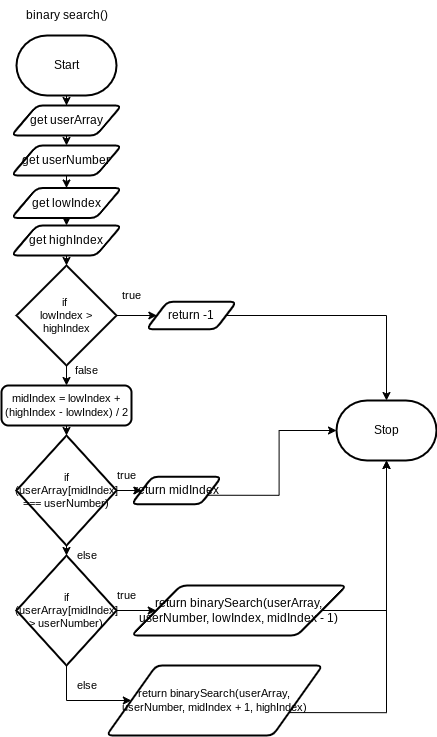

The diagram above was exported from draw.io. Its source (the exported page's mxGraphModel, read from the mxfile embedded in the PNG):
<mxGraphModel dx="1330" dy="1060" grid="1" gridSize="10" guides="1" tooltips="1" connect="1" arrows="1" fold="1" page="1" pageScale="1" pageWidth="827" pageHeight="1169" math="0" shadow="0">
  <root>
    <mxCell id="0" />
    <mxCell id="1" parent="0" />
    <mxCell id="5" style="edgeStyle=orthogonalEdgeStyle;html=1;exitX=0.5;exitY=1;exitDx=0;exitDy=0;exitPerimeter=0;rounded=0;" parent="1" source="2" target="4" edge="1">
      <mxGeometry relative="1" as="geometry" />
    </mxCell>
    <mxCell id="2" value="Start" style="strokeWidth=2;html=1;shape=mxgraph.flowchart.terminator;whiteSpace=wrap;" parent="1" vertex="1">
      <mxGeometry x="270" y="120" width="100" height="60" as="geometry" />
    </mxCell>
    <mxCell id="3" value="Stop" style="strokeWidth=2;html=1;shape=mxgraph.flowchart.terminator;whiteSpace=wrap;" parent="1" vertex="1">
      <mxGeometry x="590" y="485" width="100" height="60" as="geometry" />
    </mxCell>
    <mxCell id="25" style="edgeStyle=orthogonalEdgeStyle;shape=connector;rounded=0;html=1;exitX=0.5;exitY=1;exitDx=0;exitDy=0;entryX=0.5;entryY=0;entryDx=0;entryDy=0;labelBackgroundColor=default;strokeColor=default;fontFamily=Helvetica;fontSize=11;fontColor=default;endArrow=classic;" edge="1" parent="1" source="4" target="24">
      <mxGeometry relative="1" as="geometry" />
    </mxCell>
    <mxCell id="4" value="get userArray" style="shape=parallelogram;html=1;strokeWidth=2;perimeter=parallelogramPerimeter;whiteSpace=wrap;rounded=1;arcSize=12;size=0.23;" parent="1" vertex="1">
      <mxGeometry x="265" y="190" width="110" height="30" as="geometry" />
    </mxCell>
    <mxCell id="7" value="binary search()" style="text;html=1;align=center;verticalAlign=middle;resizable=0;points=[];autosize=1;strokeColor=none;fillColor=none;" parent="1" vertex="1">
      <mxGeometry x="265" y="85" width="110" height="30" as="geometry" />
    </mxCell>
    <mxCell id="58" style="edgeStyle=orthogonalEdgeStyle;shape=connector;rounded=0;html=1;exitX=1;exitY=0.5;exitDx=0;exitDy=0;entryX=0.5;entryY=0;entryDx=0;entryDy=0;entryPerimeter=0;labelBackgroundColor=default;strokeColor=default;fontFamily=Helvetica;fontSize=11;fontColor=default;endArrow=classic;" edge="1" parent="1" source="10" target="3">
      <mxGeometry relative="1" as="geometry" />
    </mxCell>
    <mxCell id="10" value="return -1" style="shape=parallelogram;html=1;strokeWidth=2;perimeter=parallelogramPerimeter;whiteSpace=wrap;rounded=1;arcSize=12;size=0.23;strokeColor=default;fontFamily=Helvetica;fontSize=12;fontColor=default;fillColor=default;" parent="1" vertex="1">
      <mxGeometry x="400" y="386.25" width="90" height="27.5" as="geometry" />
    </mxCell>
    <mxCell id="30" style="edgeStyle=orthogonalEdgeStyle;shape=connector;rounded=0;html=1;exitX=0.5;exitY=1;exitDx=0;exitDy=0;entryX=0.5;entryY=0;entryDx=0;entryDy=0;labelBackgroundColor=default;strokeColor=default;fontFamily=Helvetica;fontSize=11;fontColor=default;endArrow=classic;" edge="1" parent="1" source="24" target="26">
      <mxGeometry relative="1" as="geometry" />
    </mxCell>
    <mxCell id="24" value="get userNumber" style="shape=parallelogram;html=1;strokeWidth=2;perimeter=parallelogramPerimeter;whiteSpace=wrap;rounded=1;arcSize=12;size=0.23;" vertex="1" parent="1">
      <mxGeometry x="265" y="230" width="110" height="30" as="geometry" />
    </mxCell>
    <mxCell id="31" style="edgeStyle=orthogonalEdgeStyle;shape=connector;rounded=0;html=1;exitX=0.5;exitY=1;exitDx=0;exitDy=0;entryX=0.5;entryY=0;entryDx=0;entryDy=0;labelBackgroundColor=default;strokeColor=default;fontFamily=Helvetica;fontSize=11;fontColor=default;endArrow=classic;" edge="1" parent="1" source="26" target="27">
      <mxGeometry relative="1" as="geometry" />
    </mxCell>
    <mxCell id="26" value="get lowIndex" style="shape=parallelogram;html=1;strokeWidth=2;perimeter=parallelogramPerimeter;whiteSpace=wrap;rounded=1;arcSize=12;size=0.23;" vertex="1" parent="1">
      <mxGeometry x="265" y="272.5" width="110" height="30" as="geometry" />
    </mxCell>
    <mxCell id="33" style="edgeStyle=orthogonalEdgeStyle;shape=connector;rounded=0;html=1;exitX=0.5;exitY=1;exitDx=0;exitDy=0;entryX=0.5;entryY=0;entryDx=0;entryDy=0;entryPerimeter=0;labelBackgroundColor=default;strokeColor=default;fontFamily=Helvetica;fontSize=11;fontColor=default;endArrow=classic;" edge="1" parent="1" source="27" target="32">
      <mxGeometry relative="1" as="geometry" />
    </mxCell>
    <mxCell id="27" value="get highIndex" style="shape=parallelogram;html=1;strokeWidth=2;perimeter=parallelogramPerimeter;whiteSpace=wrap;rounded=1;arcSize=12;size=0.23;" vertex="1" parent="1">
      <mxGeometry x="265" y="310" width="110" height="30" as="geometry" />
    </mxCell>
    <mxCell id="35" style="edgeStyle=orthogonalEdgeStyle;shape=connector;rounded=0;html=1;exitX=1;exitY=0.5;exitDx=0;exitDy=0;exitPerimeter=0;entryX=0;entryY=0.5;entryDx=0;entryDy=0;labelBackgroundColor=default;strokeColor=default;fontFamily=Helvetica;fontSize=11;fontColor=default;endArrow=classic;" edge="1" parent="1" source="32" target="10">
      <mxGeometry relative="1" as="geometry" />
    </mxCell>
    <mxCell id="38" style="edgeStyle=orthogonalEdgeStyle;shape=connector;rounded=0;html=1;exitX=0.5;exitY=1;exitDx=0;exitDy=0;exitPerimeter=0;labelBackgroundColor=default;strokeColor=default;fontFamily=Helvetica;fontSize=11;fontColor=default;endArrow=classic;" edge="1" parent="1" source="32" target="37">
      <mxGeometry relative="1" as="geometry" />
    </mxCell>
    <mxCell id="32" value="if&amp;nbsp;&lt;br&gt;lowIndex &amp;gt; highIndex" style="strokeWidth=2;html=1;shape=mxgraph.flowchart.decision;whiteSpace=wrap;fontFamily=Helvetica;fontSize=11;fontColor=default;" vertex="1" parent="1">
      <mxGeometry x="270" y="350" width="100" height="100" as="geometry" />
    </mxCell>
    <mxCell id="36" value="true" style="text;html=1;align=center;verticalAlign=middle;resizable=0;points=[];autosize=1;strokeColor=none;fillColor=none;fontSize=11;fontFamily=Helvetica;fontColor=default;" vertex="1" parent="1">
      <mxGeometry x="365" y="365" width="40" height="30" as="geometry" />
    </mxCell>
    <mxCell id="41" style="edgeStyle=orthogonalEdgeStyle;shape=connector;rounded=0;html=1;exitX=0.5;exitY=1;exitDx=0;exitDy=0;entryX=0.5;entryY=0;entryDx=0;entryDy=0;entryPerimeter=0;labelBackgroundColor=default;strokeColor=default;fontFamily=Helvetica;fontSize=11;fontColor=default;endArrow=classic;" edge="1" parent="1" source="37" target="40">
      <mxGeometry relative="1" as="geometry" />
    </mxCell>
    <mxCell id="37" value="midIndex = lowIndex + (highIndex - lowIndex) / 2" style="rounded=1;whiteSpace=wrap;html=1;absoluteArcSize=1;arcSize=14;strokeWidth=2;fontFamily=Helvetica;fontSize=11;fontColor=default;" vertex="1" parent="1">
      <mxGeometry x="255" y="470" width="130" height="40" as="geometry" />
    </mxCell>
    <mxCell id="39" value="false" style="text;html=1;align=center;verticalAlign=middle;resizable=0;points=[];autosize=1;strokeColor=none;fillColor=none;fontSize=11;fontFamily=Helvetica;fontColor=default;" vertex="1" parent="1">
      <mxGeometry x="315" y="440" width="50" height="30" as="geometry" />
    </mxCell>
    <mxCell id="43" style="edgeStyle=orthogonalEdgeStyle;shape=connector;rounded=0;html=1;exitX=1;exitY=0.5;exitDx=0;exitDy=0;exitPerimeter=0;entryX=0;entryY=0.5;entryDx=0;entryDy=0;labelBackgroundColor=default;strokeColor=default;fontFamily=Helvetica;fontSize=11;fontColor=default;endArrow=classic;" edge="1" parent="1" source="40" target="42">
      <mxGeometry relative="1" as="geometry" />
    </mxCell>
    <mxCell id="46" style="edgeStyle=orthogonalEdgeStyle;shape=connector;rounded=0;html=1;exitX=0.5;exitY=1;exitDx=0;exitDy=0;exitPerimeter=0;entryX=0.5;entryY=0;entryDx=0;entryDy=0;entryPerimeter=0;labelBackgroundColor=default;strokeColor=default;fontFamily=Helvetica;fontSize=11;fontColor=default;endArrow=classic;" edge="1" parent="1" source="40" target="45">
      <mxGeometry relative="1" as="geometry" />
    </mxCell>
    <mxCell id="40" value="if (userArray[midIndex] === userNumber)" style="strokeWidth=2;html=1;shape=mxgraph.flowchart.decision;whiteSpace=wrap;fontFamily=Helvetica;fontSize=11;fontColor=default;" vertex="1" parent="1">
      <mxGeometry x="270" y="520" width="100" height="110" as="geometry" />
    </mxCell>
    <mxCell id="59" style="edgeStyle=orthogonalEdgeStyle;shape=connector;rounded=0;html=1;exitX=1;exitY=0.75;exitDx=0;exitDy=0;entryX=0;entryY=0.5;entryDx=0;entryDy=0;entryPerimeter=0;labelBackgroundColor=default;strokeColor=default;fontFamily=Helvetica;fontSize=11;fontColor=default;endArrow=classic;" edge="1" parent="1" source="42" target="3">
      <mxGeometry relative="1" as="geometry" />
    </mxCell>
    <mxCell id="42" value="return midIndex" style="shape=parallelogram;html=1;strokeWidth=2;perimeter=parallelogramPerimeter;whiteSpace=wrap;rounded=1;arcSize=12;size=0.23;strokeColor=default;fontFamily=Helvetica;fontSize=12;fontColor=default;fillColor=default;" vertex="1" parent="1">
      <mxGeometry x="385" y="561.25" width="90" height="27.5" as="geometry" />
    </mxCell>
    <mxCell id="44" value="true" style="text;html=1;align=center;verticalAlign=middle;resizable=0;points=[];autosize=1;strokeColor=none;fillColor=none;fontSize=11;fontFamily=Helvetica;fontColor=default;" vertex="1" parent="1">
      <mxGeometry x="360" y="545" width="40" height="30" as="geometry" />
    </mxCell>
    <mxCell id="50" style="edgeStyle=orthogonalEdgeStyle;shape=connector;rounded=0;html=1;exitX=1;exitY=0.5;exitDx=0;exitDy=0;exitPerimeter=0;entryX=0;entryY=0.5;entryDx=0;entryDy=0;labelBackgroundColor=default;strokeColor=default;fontFamily=Helvetica;fontSize=11;fontColor=default;endArrow=classic;" edge="1" parent="1" source="45" target="49">
      <mxGeometry relative="1" as="geometry" />
    </mxCell>
    <mxCell id="54" style="edgeStyle=orthogonalEdgeStyle;shape=connector;rounded=0;html=1;exitX=0.5;exitY=1;exitDx=0;exitDy=0;exitPerimeter=0;entryX=0;entryY=0.5;entryDx=0;entryDy=0;labelBackgroundColor=default;strokeColor=default;fontFamily=Helvetica;fontSize=11;fontColor=default;endArrow=classic;" edge="1" parent="1" source="45" target="52">
      <mxGeometry relative="1" as="geometry">
        <Array as="points">
          <mxPoint x="320" y="785" />
        </Array>
      </mxGeometry>
    </mxCell>
    <mxCell id="45" value="if (userArray[midIndex] &amp;gt; userNumber)" style="strokeWidth=2;html=1;shape=mxgraph.flowchart.decision;whiteSpace=wrap;fontFamily=Helvetica;fontSize=11;fontColor=default;" vertex="1" parent="1">
      <mxGeometry x="270" y="640" width="100" height="110" as="geometry" />
    </mxCell>
    <mxCell id="47" value="else" style="text;html=1;align=center;verticalAlign=middle;resizable=0;points=[];autosize=1;strokeColor=none;fillColor=none;fontSize=11;fontFamily=Helvetica;fontColor=default;" vertex="1" parent="1">
      <mxGeometry x="320" y="625" width="40" height="30" as="geometry" />
    </mxCell>
    <mxCell id="60" style="edgeStyle=orthogonalEdgeStyle;shape=connector;rounded=0;html=1;exitX=1;exitY=0.5;exitDx=0;exitDy=0;entryX=0.5;entryY=1;entryDx=0;entryDy=0;entryPerimeter=0;labelBackgroundColor=default;strokeColor=default;fontFamily=Helvetica;fontSize=11;fontColor=default;endArrow=classic;" edge="1" parent="1" source="49" target="3">
      <mxGeometry relative="1" as="geometry">
        <Array as="points">
          <mxPoint x="640" y="695" />
        </Array>
      </mxGeometry>
    </mxCell>
    <mxCell id="49" value="return binarySearch(userArray, userNumber, lowIndex, midIndex - 1)" style="shape=parallelogram;html=1;strokeWidth=2;perimeter=parallelogramPerimeter;whiteSpace=wrap;rounded=1;arcSize=12;size=0.23;strokeColor=default;fontFamily=Helvetica;fontSize=12;fontColor=default;fillColor=default;" vertex="1" parent="1">
      <mxGeometry x="385" y="670" width="215" height="50" as="geometry" />
    </mxCell>
    <mxCell id="51" value="true" style="text;html=1;align=center;verticalAlign=middle;resizable=0;points=[];autosize=1;strokeColor=none;fillColor=none;fontSize=11;fontFamily=Helvetica;fontColor=default;" vertex="1" parent="1">
      <mxGeometry x="360" y="665" width="40" height="30" as="geometry" />
    </mxCell>
    <mxCell id="61" style="edgeStyle=orthogonalEdgeStyle;shape=connector;rounded=0;html=1;exitX=1;exitY=0.75;exitDx=0;exitDy=0;entryX=0.5;entryY=1;entryDx=0;entryDy=0;entryPerimeter=0;labelBackgroundColor=default;strokeColor=default;fontFamily=Helvetica;fontSize=11;fontColor=default;endArrow=classic;" edge="1" parent="1" source="52" target="3">
      <mxGeometry relative="1" as="geometry" />
    </mxCell>
    <mxCell id="52" value="return binarySearch(userArray, userNumber, midIndex + 1, highIndex)" style="shape=parallelogram;html=1;strokeWidth=2;perimeter=parallelogramPerimeter;whiteSpace=wrap;rounded=1;arcSize=12;size=0.23;fontFamily=Helvetica;fontSize=11;fontColor=default;" vertex="1" parent="1">
      <mxGeometry x="360" y="750" width="216" height="70" as="geometry" />
    </mxCell>
    <mxCell id="57" value="else" style="text;html=1;align=center;verticalAlign=middle;resizable=0;points=[];autosize=1;strokeColor=none;fillColor=none;fontSize=11;fontFamily=Helvetica;fontColor=default;" vertex="1" parent="1">
      <mxGeometry x="320" y="755" width="40" height="30" as="geometry" />
    </mxCell>
  </root>
</mxGraphModel>